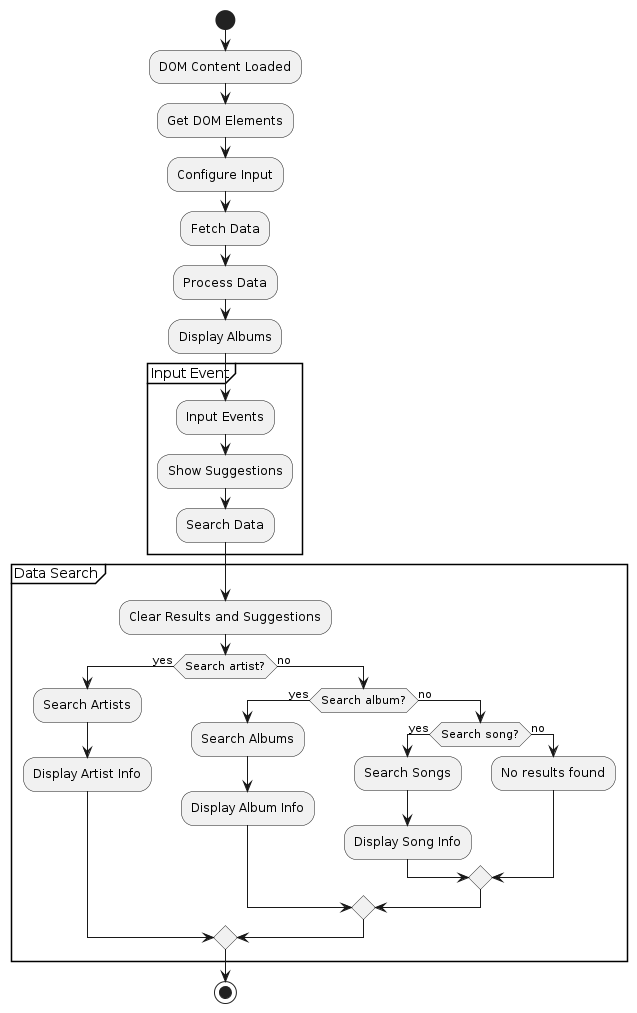

The diagram above was rendered by PlantUML. Its source (embedded in the PNG):
@startuml
start
:DOM Content Loaded;
:Get DOM Elements;
:Configure Input;
:Fetch Data;
:Process Data;
:Display Albums;

partition Input Event {
  :Input Events;
  :Show Suggestions;
  :Search Data;
}

partition Data Search {
  :Clear Results and Suggestions;
  if (Search artist?) then (yes)
    :Search Artists;
    :Display Artist Info;
  else (no)
    if (Search album?) then (yes)
      :Search Albums;
      :Display Album Info;
    else (no)
      if (Search song?) then (yes)
        :Search Songs;
        :Display Song Info;
      else (no)
        :No results found;
      endif
    endif
  endif
}

stop
@enduml